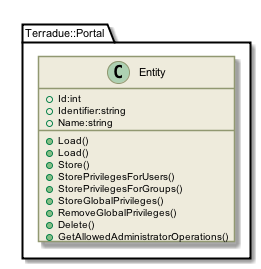

The diagram above was rendered by PlantUML. Its source (embedded in the PNG):
@startuml

skinparam backgroundColor #FFFFFF


skinparam sequence {

        ActorBorderColor #000000
   
        ArrowColor #919871 
        ArrowFontSize 8
        ArrowFontStyle plain
        ArrowFontName Arial
        
        LifeLineBorderColor #919871
        LifeLineBackgroundColor #EEEBDC

        ParticipantBorderColor #919871
        ParticipantBackgroundColor #EEEBDC
        ParticipantFontName Arial
        ParticipantFontSize 10
        ParticipantFontColor #000000

        ActorBackgroundColor #EEEBDC
        ActorFontColor #000000
        ActorFontSize 10
        ActorFontName Arial
         
}

skinparam class {

	ArrowFontColor #000000
	ArrowFontSize 10
	ArrowFontStyle plain
	ArrowFontName Arial
	
	AttributeFontColor #000000
	AttributeFontSize 10
	AttributeIconSize 11
	AttributeFontStyle plain
	AttributeFontName Arial

	FontColor #000000
	FontSize 11
	FontStyle plain
	FontName Arial

	StereotypeFontColor #000000
	StereotypeFontSize 10
	StereotypeFontStyle plain
	StereotypeFontName Arial

	BackgroundColor #EEEBDC
 	ArrowColor #919871
 	BorderColor #919871
 	
 }
 
skinparam component {
 
	FontSize 11 
 	BackgroundColor #EEEBDC
 	InterfaceBackgroundColor white
	InterfaceBorderColor black
 	BorderColor #919871
	ArrowColor black
 	ArrowFontColor #777777
 	FontName Arial
 	ArrowFontName Arial
	
	

}

skinparam package {
	FontColor black
	FontSize 11
	FontStyle plain
	FontName Arial
}

skinparam state {
	BackgroundColor #EEEBDC
	BorderColor #919871
	ArrowColor  black
	

	FontColor black
	FontSize 11
	FontStyle plain
	FontName Arial

	ArrowFontColor black
	ArrowFontSize 11
	ArrowFontStyle plain
	ArrowFontName Arial
	AttributeFontColor black
	AttributeFontSize 11
	AttributeFontStyle plain
	AttributeFontName Arial
	
}

skinparam activity {
	
	ArrowColor black
	BackgroundColor #EEEBDC
	BorderColor #919871
	StartColor black
	EndColor black
	BarColor #919871
	
	FontColor black
	FontSize 11
	FontStyle plain
	FontName Arial

	ArrowFontColor black
	ArrowFontSize 11
	ArrowFontStyle plain
	ArrowFontName Arial

}

skinparam usecase {
	
	BackgroundColor #EEEBDC
 	InterfaceBackgroundColor white
	InterfaceBorderColor black
 	BorderColor #919871
	ArrowColor black
	ActorBorderColor #919871
	ActorFontName Courier

}
skinparam backgroundColor #FFFFFF
skinparam componentStyle uml2
set namespaceSeparator ::
class Terradue::Portal::Entity {
[[../information/classes/class_terradue_1_1_portal_1_1_entity.html]]
 +Id:int
 +Identifier:string
 +Name:string
 +Load()
 +Load()
 +Store()
 +StorePrivilegesForUsers()
 +StorePrivilegesForGroups()
 +StoreGlobalPrivileges()
 +RemoveGlobalPrivileges()
 +Delete()
 +GetAllowedAdministratorOperations()
}

@enduml